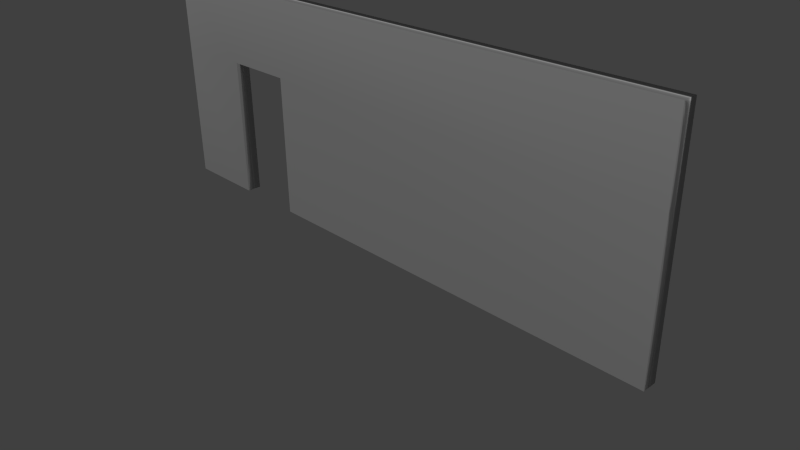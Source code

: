 # Source: wall2.blend  (saved by Blender 2.76.0; exported with 4.5.12 LTS)
import bpy
from mathutils import Matrix  # noqa: F401  (used for matrix-valued properties, if any)

bpy.ops.wm.read_factory_settings(use_empty=True)
scene = bpy.context.scene
scene.name = 'Scene'

# ---- collections
col_collection_1 = bpy.data.collections.new('Collection 1'); scene.collection.children.link(col_collection_1)

# ---- materials (node trees are filled in below, after node groups)
mat_matparede = bpy.data.materials.new('MatParede')
mat_matparede.alpha_threshold = 0.0
mat_matparede.use_transparent_shadow = False
mat_matparede.roughness = 0.5
mat_matparede.specular_intensity = 0.0
mat_matparede.line_color = (0.0, 0.0, 0.0, 1.0)

# ---- material node trees

# ---- world
world_world = bpy.data.worlds.new('World'); scene.world = world_world
world_world.color = (0.05088, 0.05088, 0.05088)
world_world.use_sun_shadow = False
world_world.sun_shadow_jitter_overblur = 0.0
world_world.cycles.sampling_method = 'MANUAL'
world_world.cycles.sample_map_resolution = 256

# ---- cameras
cam_camera = bpy.data.cameras.new('Camera')
cam_camera.clip_end = 100.0
cam_camera.lens = 35.0
cam_camera.sensor_width = 32.0
cam_camera.sensor_height = 18.0
cam_camera.ortho_scale = 7.314
cam_camera.dof.focus_distance = 0.0
cam_camera.dof.aperture_fstop = 128.0

# ---- lights
light_lamp = bpy.data.lights.new('Lamp', 'SUN')
light_lamp.transmission_factor = 0.0
light_lamp.cutoff_distance = 30.0
light_lamp.angle = 0.1993
light_lamp.energy = 1.0
light_lamp.shadow_buffer_clip_start = 1.001
light_lamp.shadow_soft_size = 0.1
light_lamp.shadow_cascade_max_distance = 1000.0
light_lamp.cycles.use_multiple_importance_sampling = False

# ---- meshes
me_cube = bpy.data.meshes.new('Cube')
me_cube.from_pydata([(1.0, 1.0, -1.0), (1.0, -1.0, -1.0), (-1.0, -1.0, -1.0), (-1.0, 1.0, -1.0), (1.0, 1.0, 1.0), (1.0, -1.0, 1.0), (-1.0, -1.0, 1.0), (-1.0, 1.0, 1.0), (-0.7, 1.0, -1.0), (-0.7, -1.0, -1.0), (-0.7, 1.0, 1.0), (-0.7, -1.0, 1.0), (-0.445, 1.0, -1.0), (-0.445, -1.0, -1.0), (-0.445, 1.0, 1.0), (-0.445, -1.0, 1.0), (1.0, 1.0, 0.3), (1.0, -1.0, 0.3), (-1.0, -1.0, 0.3), (-1.0, 1.0, 0.3), (-0.7, 1.0, 0.3), (-0.7, -1.0, 0.3), (-0.445, -1.0, 0.3), (-0.445, 1.0, 0.3)], [], [(8, 9, 2, 3), (10, 7, 6, 11), (16, 4, 5, 17), (21, 11, 6, 18), (18, 6, 7, 19), (20, 8, 3, 19), (20, 23, 22, 21), (22, 15, 11, 21), (14, 10, 11, 15), (23, 12, 13, 22), (0, 1, 13, 12), (4, 14, 15, 5), (17, 5, 15, 22), (16, 0, 12, 23), (4, 16, 23, 14), (1, 17, 22, 13), (20, 21, 9, 8), (14, 23, 20, 10), (10, 20, 19, 7), (2, 18, 19, 3), (9, 21, 18, 2), (0, 16, 17, 1)])
me_cube.polygons.foreach_set('use_smooth', [True] * 22)
me_cube.materials.append(mat_matparede)
me_cube.use_remesh_preserve_volume = False
me_cube.use_remesh_preserve_attributes = False
me_cube.use_mirror_vertex_groups = False
me_cube.update()

# ---- objects
ob_cube = bpy.data.objects.new('Cube', me_cube)
ob_lamp = bpy.data.objects.new('Lamp', light_lamp)
ob_camera = bpy.data.objects.new('Camera', cam_camera)

# ---- transforms, parenting, visibility, modifiers, constraints
ob_cube.location = (0.0, 0.1, 1.5)
ob_cube.scale = (4.0, 0.1, 1.5)
ob_cube.lock_rotations_4d = False
ob_cube.empty_display_type = 'ARROWS'
ob_cube.lineart.crease_threshold = 0.0
ob_lamp.location = (-0.8873, -3.598, 5.904)
ob_lamp.rotation_euler = (-0.1061, -0.2743, 1.773)
ob_lamp.lock_rotations_4d = False
ob_lamp.empty_display_type = 'ARROWS'
ob_lamp.color = (0.0, 0.0, 0.0, 0.0)
ob_lamp.lineart.crease_threshold = 0.0
ob_camera.location = (7.481, -6.508, 5.344)
ob_camera.rotation_euler = (1.109, 0.01082, 0.8149)
ob_camera.lock_rotations_4d = False
ob_camera.empty_display_type = 'ARROWS'
ob_camera.color = (0.0, 0.0, 0.0, 0.0)
ob_camera.display_type = 'WIRE'
ob_camera.lineart.crease_threshold = 0.0

# ---- collection membership
col_collection_1.objects.link(ob_cube)
col_collection_1.objects.link(ob_lamp)
col_collection_1.objects.link(ob_camera)

# ---- scene / render settings (as saved in the file)
scene.camera = ob_camera
scene.frame_start = 1; scene.frame_end = 250; scene.frame_set(1)
scene.render.engine = 'BLENDER_EEVEE_NEXT'
scene.render.resolution_percentage = 50
scene.render.dither_intensity = 0.0
scene.cycles.use_denoising = False
scene.cycles.samples = 10
scene.cycles.sampling_pattern = 'TABULATED_SOBOL'
scene.cycles.light_sampling_threshold = 0.0
scene.cycles.use_adaptive_sampling = False
scene.cycles.use_light_tree = False
scene.cycles.blur_glossy = 0.0
scene.cycles.pixel_filter_type = 'GAUSSIAN'
scene.cycles.sample_clamp_indirect = 0.0
scene.view_settings.view_transform = 'Standard'
bpy.context.view_layer.update()
